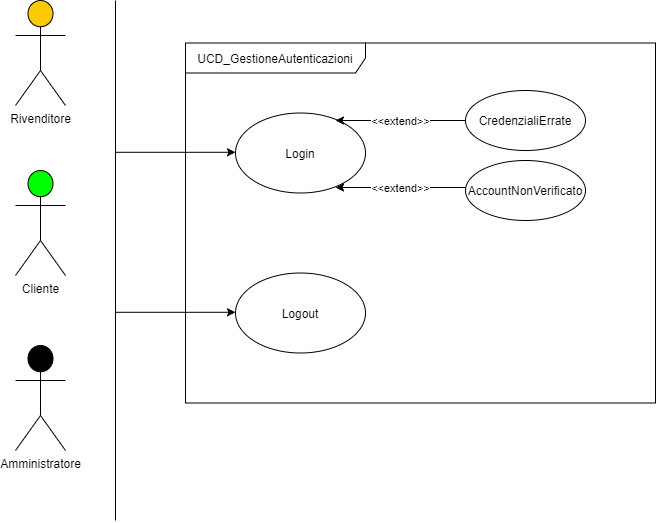

The diagram above was exported from draw.io. Its source (the exported page's mxGraphModel, read from the mxfile embedded in the PNG):
<mxGraphModel dx="1483" dy="754" grid="1" gridSize="10" guides="1" tooltips="1" connect="1" arrows="1" fold="1" page="1" pageScale="1" pageWidth="827" pageHeight="1169" math="0" shadow="0">
  <root>
    <mxCell id="0" />
    <mxCell id="1" parent="0" />
    <mxCell id="uSWAeczSNLhws1bIH7zn-13" value="Rivenditore" style="shape=umlActor;verticalLabelPosition=bottom;verticalAlign=top;html=1;outlineConnect=0;fillColor=#FBCA03;" vertex="1" parent="1">
      <mxGeometry x="60" y="120" width="50" height="105" as="geometry" />
    </mxCell>
    <mxCell id="uSWAeczSNLhws1bIH7zn-16" value="UCD_GestioneAutenticazioni" style="shape=umlFrame;whiteSpace=wrap;html=1;strokeColor=#000000;fillColor=#FFFFFF;width=180;height=30;" vertex="1" parent="1">
      <mxGeometry x="230" y="162.5" width="470" height="360" as="geometry" />
    </mxCell>
    <mxCell id="uSWAeczSNLhws1bIH7zn-17" value="Login" style="ellipse;whiteSpace=wrap;html=1;strokeColor=#000000;fillColor=#FFFFFF;" vertex="1" parent="1">
      <mxGeometry x="280" y="232.5" width="130" height="80" as="geometry" />
    </mxCell>
    <mxCell id="uSWAeczSNLhws1bIH7zn-31" value="Amministratore" style="shape=umlActor;verticalLabelPosition=bottom;verticalAlign=top;html=1;outlineConnect=0;fillColor=#000000;" vertex="1" parent="1">
      <mxGeometry x="60" y="465" width="50" height="105" as="geometry" />
    </mxCell>
    <mxCell id="uSWAeczSNLhws1bIH7zn-32" value="Cliente" style="shape=umlActor;verticalLabelPosition=bottom;verticalAlign=top;html=1;outlineConnect=0;fillColor=#00FF00;" vertex="1" parent="1">
      <mxGeometry x="60" y="290" width="50" height="105" as="geometry" />
    </mxCell>
    <mxCell id="uSWAeczSNLhws1bIH7zn-34" value="" style="endArrow=none;html=1;" edge="1" parent="1">
      <mxGeometry width="50" height="50" relative="1" as="geometry">
        <mxPoint x="160" y="640" as="sourcePoint" />
        <mxPoint x="160" y="120" as="targetPoint" />
      </mxGeometry>
    </mxCell>
    <mxCell id="uSWAeczSNLhws1bIH7zn-35" value="Logout" style="ellipse;whiteSpace=wrap;html=1;strokeColor=#000000;fillColor=#FFFFFF;" vertex="1" parent="1">
      <mxGeometry x="280" y="392.5" width="130" height="80" as="geometry" />
    </mxCell>
    <mxCell id="uSWAeczSNLhws1bIH7zn-36" value="" style="endArrow=classic;html=1;" edge="1" parent="1">
      <mxGeometry width="50" height="50" relative="1" as="geometry">
        <mxPoint x="160" y="271.79" as="sourcePoint" />
        <mxPoint x="280" y="271.79" as="targetPoint" />
      </mxGeometry>
    </mxCell>
    <mxCell id="uSWAeczSNLhws1bIH7zn-37" value="" style="endArrow=classic;html=1;" edge="1" parent="1">
      <mxGeometry width="50" height="50" relative="1" as="geometry">
        <mxPoint x="160" y="431.78999999999996" as="sourcePoint" />
        <mxPoint x="280" y="431.78999999999996" as="targetPoint" />
      </mxGeometry>
    </mxCell>
    <mxCell id="uSWAeczSNLhws1bIH7zn-38" value="" style="endArrow=classic;html=1;" edge="1" parent="1">
      <mxGeometry relative="1" as="geometry">
        <mxPoint x="510" y="240" as="sourcePoint" />
        <mxPoint x="380" y="240" as="targetPoint" />
      </mxGeometry>
    </mxCell>
    <mxCell id="uSWAeczSNLhws1bIH7zn-39" value="&amp;lt;&amp;lt;extend&amp;gt;&amp;gt;" style="edgeLabel;resizable=0;html=1;align=center;verticalAlign=middle;" connectable="0" vertex="1" parent="uSWAeczSNLhws1bIH7zn-38">
      <mxGeometry relative="1" as="geometry" />
    </mxCell>
    <mxCell id="uSWAeczSNLhws1bIH7zn-40" value="" style="endArrow=classic;html=1;" edge="1" parent="1">
      <mxGeometry relative="1" as="geometry">
        <mxPoint x="510" y="307" as="sourcePoint" />
        <mxPoint x="380" y="307" as="targetPoint" />
      </mxGeometry>
    </mxCell>
    <mxCell id="uSWAeczSNLhws1bIH7zn-41" value="&amp;lt;&amp;lt;extend&amp;gt;&amp;gt;" style="edgeLabel;resizable=0;html=1;align=center;verticalAlign=middle;" connectable="0" vertex="1" parent="uSWAeczSNLhws1bIH7zn-40">
      <mxGeometry relative="1" as="geometry" />
    </mxCell>
    <mxCell id="uSWAeczSNLhws1bIH7zn-42" value="CredenzialiErrate" style="ellipse;whiteSpace=wrap;html=1;strokeColor=#000000;fillColor=#FFFFFF;" vertex="1" parent="1">
      <mxGeometry x="510" y="210" width="120" height="60" as="geometry" />
    </mxCell>
    <mxCell id="uSWAeczSNLhws1bIH7zn-43" value="AccountNonVerificato" style="ellipse;whiteSpace=wrap;html=1;strokeColor=#000000;fillColor=#FFFFFF;" vertex="1" parent="1">
      <mxGeometry x="510" y="280" width="120" height="60" as="geometry" />
    </mxCell>
  </root>
</mxGraphModel>